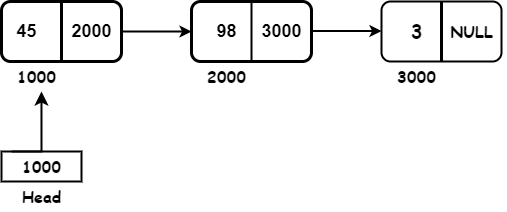

The diagram above was exported from draw.io. Its source (the exported page's mxGraphModel, read from the mxfile embedded in the PNG):
<mxGraphModel dx="576" dy="419" grid="1" gridSize="10" guides="1" tooltips="1" connect="1" arrows="1" fold="1" page="1" pageScale="1" pageWidth="850" pageHeight="1100" math="0" shadow="0">
  <root>
    <mxCell id="0" />
    <mxCell id="1" parent="0" />
    <mxCell id="2" value="" style="rounded=1;whiteSpace=wrap;html=1;strokeWidth=3;fillColor=none;strokeColor=#000000;fontColor=#000000;" parent="1" vertex="1">
      <mxGeometry x="40" y="90" width="120" height="60" as="geometry" />
    </mxCell>
    <mxCell id="3" value="" style="endArrow=classic;html=1;strokeWidth=2;fillColor=none;strokeColor=#000000;" parent="1" edge="1">
      <mxGeometry width="50" height="50" relative="1" as="geometry">
        <mxPoint x="160" y="120" as="sourcePoint" />
        <mxPoint x="230" y="120" as="targetPoint" />
        <Array as="points">
          <mxPoint x="200" y="120" />
        </Array>
      </mxGeometry>
    </mxCell>
    <mxCell id="4" value="" style="rounded=1;whiteSpace=wrap;html=1;strokeWidth=3;fillColor=none;strokeColor=#000000;" parent="1" vertex="1">
      <mxGeometry x="230" y="90" width="120" height="60" as="geometry" />
    </mxCell>
    <mxCell id="5" value="" style="line;strokeWidth=3;direction=south;html=1;strokeColor=#000000;" parent="1" vertex="1">
      <mxGeometry x="95" y="90" width="10" height="60" as="geometry" />
    </mxCell>
    <mxCell id="6" value="" style="line;strokeWidth=2;direction=south;html=1;fillColor=none;strokeColor=#000000;" parent="1" vertex="1">
      <mxGeometry x="285" y="90" width="10" height="60" as="geometry" />
    </mxCell>
    <mxCell id="7" value="" style="rounded=1;whiteSpace=wrap;html=1;strokeWidth=2;labelBackgroundColor=default;labelBorderColor=default;fillColor=none;strokeColor=#000000;" parent="1" vertex="1">
      <mxGeometry x="420" y="90" width="120" height="60" as="geometry" />
    </mxCell>
    <mxCell id="8" value="" style="endArrow=classic;html=1;strokeWidth=2;strokeColor=#000000;" parent="1" edge="1">
      <mxGeometry width="50" height="50" relative="1" as="geometry">
        <mxPoint x="350" y="119.5" as="sourcePoint" />
        <mxPoint x="420" y="119.5" as="targetPoint" />
        <Array as="points">
          <mxPoint x="380" y="119.5" />
          <mxPoint x="390" y="119.5" />
        </Array>
      </mxGeometry>
    </mxCell>
    <mxCell id="9" value="" style="line;strokeWidth=3;direction=south;html=1;strokeColor=#000000;" parent="1" vertex="1">
      <mxGeometry x="475" y="90" width="10" height="60" as="geometry" />
    </mxCell>
    <mxCell id="10" value="&lt;p style=&quot;line-height: 150%;&quot;&gt;&lt;br&gt;&lt;/p&gt;" style="text;html=1;align=center;verticalAlign=middle;resizable=0;points=[];autosize=1;strokeColor=none;fillColor=none;spacing=-18;" parent="1" vertex="1">
      <mxGeometry x="85" y="110" width="-20" height="20" as="geometry" />
    </mxCell>
    <mxCell id="14" value="&lt;font style=&quot;font-size: 19px;&quot;&gt;3&lt;/font&gt;" style="text;html=1;align=center;verticalAlign=middle;resizable=0;points=[];autosize=1;strokeColor=none;fillColor=none;fontSize=16;fontFamily=Comic Sans MS;spacing=-12;rotation=0;fontColor=#000000;fontStyle=1" parent="1" vertex="1">
      <mxGeometry x="450" y="115" width="10" height="10" as="geometry" />
    </mxCell>
    <mxCell id="15" value="NULL" style="text;html=1;align=center;verticalAlign=middle;resizable=0;points=[];autosize=1;strokeColor=none;fillColor=none;fontSize=16;fontFamily=Comic Sans MS;fontColor=#000000;fontStyle=1" parent="1" vertex="1">
      <mxGeometry x="475" y="105" width="70" height="30" as="geometry" />
    </mxCell>
    <mxCell id="19" value="" style="rounded=0;whiteSpace=wrap;html=1;fontFamily=Comic Sans MS;fontSize=16;strokeWidth=2;fillColor=none;strokeColor=#000000;" parent="1" vertex="1">
      <mxGeometry x="40" y="240" width="80" height="30" as="geometry" />
    </mxCell>
    <mxCell id="20" value="1000" style="text;html=1;align=center;verticalAlign=middle;resizable=0;points=[];autosize=1;fontSize=16;fontFamily=Comic Sans MS;fontColor=#000000;fontStyle=1" parent="1" vertex="1">
      <mxGeometry x="50" y="240" width="60" height="30" as="geometry" />
    </mxCell>
    <mxCell id="21" value="Head" style="text;html=1;align=center;verticalAlign=middle;resizable=0;points=[];autosize=1;strokeColor=none;fillColor=none;fontSize=16;fontFamily=Comic Sans MS;fontColor=#000000;fontStyle=1" parent="1" vertex="1">
      <mxGeometry x="50" y="270" width="60" height="30" as="geometry" />
    </mxCell>
    <mxCell id="22" value="1000" style="text;html=1;align=center;verticalAlign=middle;resizable=0;points=[];autosize=1;strokeColor=none;fillColor=none;fontSize=16;fontFamily=Comic Sans MS;fontColor=#000000;fontStyle=1" parent="1" vertex="1">
      <mxGeometry x="45" y="150" width="60" height="30" as="geometry" />
    </mxCell>
    <mxCell id="27" value="2000" style="text;html=1;align=center;verticalAlign=middle;resizable=0;points=[];autosize=1;strokeColor=none;fillColor=none;fontSize=16;fontFamily=Comic Sans MS;fontColor=#000000;fontStyle=1" parent="1" vertex="1">
      <mxGeometry x="235" y="150" width="60" height="30" as="geometry" />
    </mxCell>
    <mxCell id="28" value="3000" style="text;html=1;align=center;verticalAlign=middle;resizable=0;points=[];autosize=1;strokeColor=none;fillColor=none;fontSize=16;fontFamily=Comic Sans MS;fontColor=#000000;fontStyle=1" parent="1" vertex="1">
      <mxGeometry x="425" y="150" width="60" height="30" as="geometry" />
    </mxCell>
    <mxCell id="30" value="" style="edgeStyle=segmentEdgeStyle;endArrow=classic;html=1;curved=0;rounded=0;endSize=8;startSize=8;fontFamily=Comic Sans MS;fontSize=16;entryX=0.583;entryY=1;entryDx=0;entryDy=0;entryPerimeter=0;strokeWidth=2;strokeColor=#000000;" parent="1" target="22" edge="1">
      <mxGeometry width="50" height="50" relative="1" as="geometry">
        <mxPoint x="50" y="240" as="sourcePoint" />
        <mxPoint x="80" y="190" as="targetPoint" />
        <Array as="points">
          <mxPoint x="80" y="240" />
        </Array>
      </mxGeometry>
    </mxCell>
    <mxCell id="31" value="45" style="text;html=1;align=center;verticalAlign=middle;resizable=0;points=[];autosize=1;strokeColor=none;fillColor=none;fontSize=18;fontColor=#000000;fontStyle=1" vertex="1" parent="1">
      <mxGeometry x="45" y="100" width="40" height="40" as="geometry" />
    </mxCell>
    <mxCell id="33" value="2000" style="text;html=1;align=center;verticalAlign=middle;resizable=0;points=[];autosize=1;strokeColor=none;fillColor=none;fontSize=18;fontColor=#000000;strokeWidth=0;opacity=70;fontStyle=1" vertex="1" parent="1">
      <mxGeometry x="100" y="100" width="60" height="40" as="geometry" />
    </mxCell>
    <mxCell id="34" value="3000" style="text;html=1;align=center;verticalAlign=middle;resizable=0;points=[];autosize=1;strokeColor=none;fillColor=none;fontSize=18;fontColor=#000000;strokeWidth=3;fontStyle=1" vertex="1" parent="1">
      <mxGeometry x="290" y="100" width="60" height="40" as="geometry" />
    </mxCell>
    <mxCell id="35" value="98" style="text;html=1;align=center;verticalAlign=middle;resizable=0;points=[];autosize=1;strokeColor=none;fillColor=none;fontSize=18;fontColor=#000000;fontStyle=1" vertex="1" parent="1">
      <mxGeometry x="245" y="100" width="40" height="40" as="geometry" />
    </mxCell>
  </root>
</mxGraphModel>